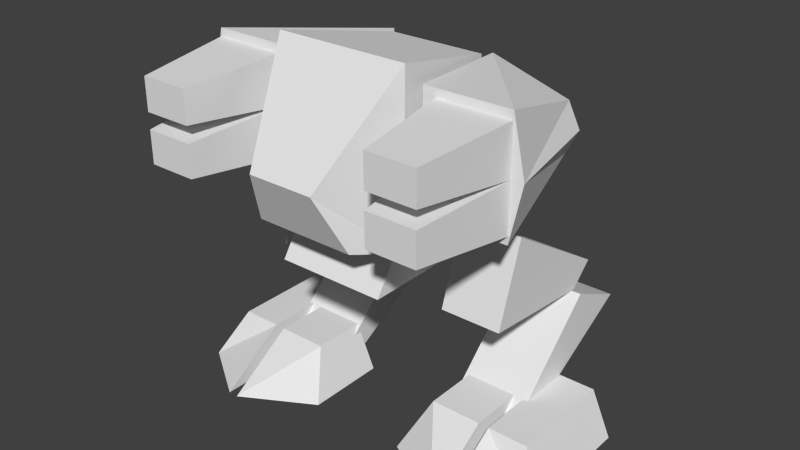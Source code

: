 # Source: walker.blend  (saved by Blender 2.63.0; exported with 4.5.12 LTS)
import bpy
from mathutils import Matrix  # noqa: F401  (used for matrix-valued properties, if any)

bpy.ops.wm.read_factory_settings(use_empty=True)
scene = bpy.context.scene
scene.name = 'Scene'

# ---- collections
col_collection_2 = bpy.data.collections.new('Collection 2'); scene.collection.children.link(col_collection_2)
col_collection_3 = bpy.data.collections.new('Collection 3'); scene.collection.children.link(col_collection_3)
col_collection_4 = bpy.data.collections.new('Collection 4'); scene.collection.children.link(col_collection_4)
col_collection_5 = bpy.data.collections.new('Collection 5'); scene.collection.children.link(col_collection_5)
col_collection_6 = bpy.data.collections.new('Collection 6'); scene.collection.children.link(col_collection_6)
col_collection_7 = bpy.data.collections.new('Collection 7'); scene.collection.children.link(col_collection_7)

# ---- world
world_world = bpy.data.worlds.new('World'); scene.world = world_world
world_world.color = (0.05088, 0.05088, 0.05088)
world_world.use_sun_shadow = False
world_world.sun_shadow_jitter_overblur = 0.0
world_world.cycles.sampling_method = 'MANUAL'
world_world.cycles.sample_map_resolution = 256

# ---- meshes
me_rfoot_002 = bpy.data.meshes.new('rfoot.002')
me_rfoot_002.from_pydata([(-14.2, 3.761, -0.5533), (-10.83, 3.761, -0.5533), (-15.88, 0.02252, -2.796), (-10.83, 0.02252, -6.161), (-14.2, 3.761, 8.419), (-10.83, 3.761, 8.419), (-15.88, 0.02252, 8.419), (-10.83, 0.02252, 8.419), (-5.785, 3.761, -0.5533), (-9.99, 3.761, -0.5533), (-4.102, 0.02252, -2.796), (-9.99, 0.02252, -6.161), (-5.785, 3.761, 3.933), (-9.99, 3.761, 3.933), (-4.102, 0.02252, 3.933), (-9.99, 0.02252, 3.933)], [], [(0, 2, 6, 4), (13, 12, 8, 9), (9, 11, 15, 13), (13, 15, 14, 12), (1, 0, 4, 5), (10, 8, 12, 14), (11, 9, 8, 10), (4, 6, 7, 5), (5, 7, 3, 1), (2, 0, 1, 3), (2, 3, 7, 6), (10, 14, 15, 11)])
_uv = me_rfoot_002.uv_layers.new(name='UVMap')
_uv.uv.foreach_set('vector', [0.2569, 0.7888, 0.3524, 0.7366, 0.3524, 0.9977, 0.2569, 0.9977, 0.1386, 0.921, 0.2215, 0.921, 0.2215, 0.8326, 0.1386, 0.8326, 0.7308, 0.9957, 0.5869, 0.8998, 0.846, 0.8998, 0.846, 0.9957, 0.1386, 0.921, 0.1386, 0.9946, 0.2546, 0.9946, 0.2215, 0.921, 0.01456, 0.6978, 0.09373, 0.6978, 0.09373, 0.9089, 0.01456, 0.9089, 0.3524, 0.7366, 0.4488, 0.7893, 0.4488, 0.8948, 0.3524, 0.8948, 0.1294, 0.7002, 0.1386, 0.8326, 0.2215, 0.8326, 0.2546, 0.7467, 0.09373, 0.9089, 0.1333, 0.9969, 0.01456, 0.9969, 0.01456, 0.9089, 0.3552, 0.8999, 0.3552, 0.9954, 0.7276, 0.9954, 0.5844, 0.8999, 0.1333, 0.5952, 0.09373, 0.6978, 0.01456, 0.6978, 0.001812, 0.5397, 0.8625, 0.9691, 0.8625, 0.9839, 0.8773, 0.9839, 0.8773, 0.9691, 0.8625, 0.9691, 0.8625, 0.9839, 0.8773, 0.9839, 0.8773, 0.9691])
me_rfoot_002.use_remesh_preserve_volume = False
me_rfoot_002.use_remesh_preserve_attributes = False
me_rfoot_002.use_mirror_vertex_groups = False
me_rfoot_002.update()
me_rfoot_001 = bpy.data.meshes.new('rfoot.001')
me_rfoot_001.from_pydata([(14.2, 3.761, -0.5533), (10.83, 3.761, -0.5533), (15.88, 0.02252, -2.796), (10.83, 0.02252, -6.161), (14.2, 3.761, 8.419), (10.83, 3.761, 8.419), (15.88, 0.02252, 8.419), (10.83, 0.02252, 8.419), (5.785, 3.761, -0.5533), (9.99, 3.761, -0.5533), (4.102, 0.02252, -2.796), (9.99, 0.02252, -6.161), (5.785, 3.761, 3.933), (9.99, 3.761, 3.933), (4.102, 0.02252, 3.933), (9.99, 0.02252, 3.933)], [], [(0, 4, 6, 2), (13, 9, 8, 12), (9, 13, 15, 11), (13, 12, 14, 15), (1, 5, 4, 0), (10, 14, 12, 8), (11, 10, 8, 9), (4, 5, 7, 6), (5, 1, 3, 7), (2, 3, 1, 0), (2, 6, 7, 3), (10, 11, 15, 14)])
_uv = me_rfoot_001.uv_layers.new(name='UVMap')
_uv.uv.foreach_set('vector', [0.2569, 0.7888, 0.2569, 0.9977, 0.3524, 0.9977, 0.3524, 0.7366, 0.1386, 0.921, 0.1386, 0.8326, 0.2215, 0.8326, 0.2215, 0.921, 0.7308, 0.9957, 0.846, 0.9957, 0.846, 0.8998, 0.5869, 0.8998, 0.1386, 0.921, 0.2215, 0.921, 0.2546, 0.9946, 0.1386, 0.9946, 0.01456, 0.6978, 0.01456, 0.9089, 0.09373, 0.9089, 0.09373, 0.6978, 0.3524, 0.7366, 0.3524, 0.8948, 0.4488, 0.8948, 0.4488, 0.7893, 0.1294, 0.7002, 0.2546, 0.7467, 0.2215, 0.8326, 0.1386, 0.8326, 0.09373, 0.9089, 0.01456, 0.9089, 0.01456, 0.9969, 0.1333, 0.9969, 0.3552, 0.8999, 0.5844, 0.8999, 0.7276, 0.9954, 0.3552, 0.9954, 0.1333, 0.5952, 0.001812, 0.5397, 0.01456, 0.6978, 0.09373, 0.6978, 0.8625, 0.9691, 0.8773, 0.9691, 0.8773, 0.9839, 0.8625, 0.9839, 0.8625, 0.9691, 0.8773, 0.9691, 0.8773, 0.9839, 0.8625, 0.9839])
me_rfoot_001.use_remesh_preserve_volume = False
me_rfoot_001.use_remesh_preserve_attributes = False
me_rfoot_001.use_mirror_vertex_groups = False
me_rfoot_001.update()
me_rleg_001 = bpy.data.meshes.new('rleg.001')
me_rleg_001.from_pydata([(11.24, 2.398, 2.501), (11.24, 7.888, 15.34), (11.24, 10.08, 10.5), (11.24, 1.379, 3.905), (5.468, 2.398, 2.501), (5.468, 7.888, 15.34), (5.468, 10.08, 10.5), (5.468, 1.379, 3.905)], [], [(5, 7, 3, 1), (5, 1, 2, 6), (0, 2, 1, 3), (6, 4, 7, 5), (7, 4, 0, 3), (2, 0, 4, 6)])
_uv = me_rleg_001.uv_layers.new(name='UVMap')
_uv.uv.foreach_set('vector', [0.8973, 0.7662, 0.8973, 0.9995, 0.9996, 0.9995, 0.9996, 0.7662, 0.775, 0.8955, 0.775, 0.7932, 0.6808, 0.7932, 0.6808, 0.8955, 0.78, 0.696, 0.78, 0.8937, 0.8629, 0.8958, 0.8087, 0.6901, 0.78, 0.8937, 0.78, 0.696, 0.8087, 0.6901, 0.8629, 0.8958, 0.4534, 0.8955, 0.4842, 0.8955, 0.4842, 0.7932, 0.4534, 0.7932, 0.6808, 0.7932, 0.4842, 0.7932, 0.4842, 0.8955, 0.6808, 0.8955])
me_rleg_001.use_remesh_preserve_volume = False
me_rleg_001.use_remesh_preserve_attributes = False
me_rleg_001.use_mirror_vertex_groups = False
me_rleg_001.update()
me_rleg = bpy.data.meshes.new('rleg')
me_rleg.from_pydata([(-11.24, 2.398, 2.501), (-11.24, 7.888, 15.34), (-11.24, 10.08, 10.5), (-11.24, 1.379, 3.905), (-5.468, 2.398, 2.501), (-5.468, 7.888, 15.34), (-5.468, 10.08, 10.5), (-5.468, 1.379, 3.905)], [], [(5, 1, 3, 7), (5, 6, 2, 1), (0, 3, 1, 2), (6, 5, 7, 4), (7, 3, 0, 4), (2, 6, 4, 0)])
_uv = me_rleg.uv_layers.new(name='UVMap')
_uv.uv.foreach_set('vector', [0.8973, 0.7662, 0.9996, 0.7662, 0.9996, 0.9995, 0.8973, 0.9995, 0.775, 0.8955, 0.6808, 0.8955, 0.6808, 0.7932, 0.775, 0.7932, 0.78, 0.696, 0.8087, 0.6901, 0.8629, 0.8958, 0.78, 0.8937, 0.78, 0.8937, 0.8629, 0.8958, 0.8087, 0.6901, 0.78, 0.696, 0.4534, 0.8955, 0.4534, 0.7932, 0.4842, 0.7932, 0.4842, 0.8955, 0.6808, 0.7932, 0.6808, 0.8955, 0.4842, 0.8955, 0.4842, 0.7932])
me_rleg.use_remesh_preserve_volume = False
me_rleg.use_remesh_preserve_attributes = False
me_rleg.use_mirror_vertex_groups = False
me_rleg.update()
me_rthigh_002 = bpy.data.meshes.new('rthigh.002')
me_rthigh_002.from_pydata([(10.53, 10.19, 10.64), (10.53, 17.8, 2.895), (10.53, 11.08, 0.6698), (10.53, 11.99, 12.51), (5.467, 10.19, 10.64), (5.467, 17.8, 2.895), (5.467, 11.08, 0.6698), (5.467, 11.99, 12.51), (7.061, 8.016, 10.52), (7.061, 8.12, 12.63), (8.894, 8.12, 12.63), (8.894, 8.016, 10.52), (7.061, 11.88, 10.33), (7.061, 11.98, 12.44), (8.894, 11.98, 12.44), (8.894, 11.88, 10.33)], [], [(1, 5, 7, 3), (2, 1, 3, 0), (5, 6, 4, 7), (3, 7, 4, 0), (0, 4, 6, 2), (2, 6, 5, 1), (12, 8, 9, 13), (13, 9, 10, 14), (14, 10, 11, 15), (15, 11, 8, 12), (8, 11, 10, 9)])
_uv = me_rthigh_002.uv_layers.new(name='UVMap')
_uv.uv.foreach_set('vector', [0.9982, 0.4923, 0.8991, 0.4923, 0.8991, 0.7123, 0.9982, 0.7123, 0.762, 0.5236, 0.8965, 0.4947, 0.8938, 0.713, 0.8453, 0.6993, 0.8965, 0.4947, 0.762, 0.5236, 0.8453, 0.6993, 0.8938, 0.713, 0.9982, 0.7123, 0.8991, 0.7123, 0.8991, 0.763, 0.9982, 0.763, 0.7736, 0.7865, 0.7736, 0.6743, 0.5516, 0.6743, 0.5516, 0.7865, 0.9982, 0.3536, 0.8991, 0.3536, 0.8991, 0.4923, 0.9982, 0.4923, 0.8561, 0.9894, 0.8831, 0.9894, 0.8831, 0.9624, 0.8561, 0.9624, 0.8831, 0.9624, 0.8561, 0.9624, 0.8561, 0.9894, 0.8831, 0.9894, 0.8561, 0.9894, 0.8831, 0.9894, 0.8831, 0.9624, 0.8561, 0.9624, 0.8831, 0.9624, 0.8561, 0.9624, 0.8561, 0.9894, 0.8831, 0.9894, 0.8561, 0.9894, 0.8831, 0.9894, 0.8831, 0.9624, 0.8561, 0.9624])
me_rthigh_002.use_remesh_preserve_volume = False
me_rthigh_002.use_remesh_preserve_attributes = False
me_rthigh_002.use_mirror_vertex_groups = False
me_rthigh_002.update()
me_rthigh = bpy.data.meshes.new('rthigh')
me_rthigh.from_pydata([(-10.53, 10.19, 10.64), (-10.53, 17.8, 2.895), (-10.53, 11.08, 0.6698), (-10.53, 11.99, 12.51), (-5.467, 10.19, 10.64), (-5.467, 17.8, 2.895), (-5.467, 11.08, 0.6698), (-5.467, 11.99, 12.51), (-7.061, 8.016, 10.52), (-7.061, 8.12, 12.63), (-8.894, 8.12, 12.63), (-8.894, 8.016, 10.52), (-7.061, 11.88, 10.33), (-7.061, 11.98, 12.44), (-8.894, 11.98, 12.44), (-8.894, 11.88, 10.33)], [], [(1, 3, 7, 5), (2, 0, 3, 1), (5, 7, 4, 6), (3, 0, 4, 7), (0, 2, 6, 4), (2, 1, 5, 6), (12, 13, 9, 8), (13, 14, 10, 9), (14, 15, 11, 10), (15, 12, 8, 11), (8, 9, 10, 11)])
_uv = me_rthigh.uv_layers.new(name='UVMap')
_uv.uv.foreach_set('vector', [0.9982, 0.4923, 0.9982, 0.7123, 0.8991, 0.7123, 0.8991, 0.4923, 0.762, 0.5236, 0.8453, 0.6993, 0.8938, 0.713, 0.8965, 0.4947, 0.8965, 0.4947, 0.8938, 0.713, 0.8453, 0.6993, 0.762, 0.5236, 0.9982, 0.7123, 0.9982, 0.763, 0.8991, 0.763, 0.8991, 0.7123, 0.7736, 0.7865, 0.5516, 0.7865, 0.5516, 0.6743, 0.7736, 0.6743, 0.9982, 0.3536, 0.9982, 0.4923, 0.8991, 0.4923, 0.8991, 0.3536, 0.8561, 0.9894, 0.8561, 0.9624, 0.8831, 0.9624, 0.8831, 0.9894, 0.8831, 0.9624, 0.8831, 0.9894, 0.8561, 0.9894, 0.8561, 0.9624, 0.8561, 0.9894, 0.8561, 0.9624, 0.8831, 0.9624, 0.8831, 0.9894, 0.8831, 0.9624, 0.8831, 0.9894, 0.8561, 0.9894, 0.8561, 0.9624, 0.8561, 0.9894, 0.8561, 0.9624, 0.8831, 0.9624, 0.8831, 0.9894])
me_rthigh.use_remesh_preserve_volume = False
me_rthigh.use_remesh_preserve_attributes = False
me_rthigh.use_mirror_vertex_groups = False
me_rthigh.update()
me_sleeve = bpy.data.meshes.new('sleeve')
me_sleeve.from_pydata([(11.91, 24.72, 7.24), (7.913, 21.44, -10.35), (11.91, 21.44, -10.35), (13.91, 24.72, -2.356), (12.91, 20.13, -2.356), (7.913, 24.07, -10.35), (11.91, 24.07, -10.35), (6.913, 20.79, -2.356), (10.91, 26.69, 7.24), (4.514, 28.66, 7.24), (5.913, 29.31, -2.356), (5.913, 20.13, -2.356), (4.514, 20.79, 7.24), (10.91, 22.75, 7.24), (12.91, 28.66, -2.356), (12.91, 24.72, -2.356), (6.913, 24.72, -2.356), (6.913, 28.66, -2.356), (11.91, 25.38, -10.35), (7.913, 25.38, -10.35), (11.91, 28.0, -10.35), (7.913, 28.0, -10.35), (12.91, 20.79, -2.356), (12.91, 29.31, -2.356), (-12.91, 20.79, -2.356), (-7.913, 28.0, -10.35), (-11.91, 28.0, -10.35), (-7.913, 25.38, -10.35), (-11.91, 25.38, -10.35), (-6.913, 28.66, -2.356), (-6.913, 24.72, -2.356), (-12.91, 24.72, -2.356), (-12.91, 28.66, -2.356), (-10.91, 22.75, 7.24), (-4.514, 20.79, 7.24), (-5.913, 20.13, -2.356), (-6.913, 20.79, -2.356), (-11.91, 24.07, -10.35), (-7.913, 24.07, -10.35), (-12.91, 20.13, -2.356), (-13.91, 24.72, -2.356), (-11.91, 21.44, -10.35), (-7.913, 21.44, -10.35), (-11.91, 24.72, 7.24), (-12.91, 29.31, -2.356), (-5.913, 29.31, -2.356), (-4.514, 28.66, 7.24), (-10.91, 26.69, 7.24)], [], [(6, 2, 1, 5), (3, 23, 8, 0), (21, 17, 14, 20), (1, 2, 22, 7), (2, 6, 15, 22), (6, 5, 16, 15), (23, 10, 9, 8), (3, 0, 13, 4), (3, 4, 11), (9, 12, 13, 8), (23, 3, 11, 10), (13, 0, 8), (11, 12, 9, 10), (4, 13, 12, 11), (5, 1, 7, 16), (20, 14, 15, 18), (18, 15, 16, 19), (18, 19, 21, 20), (19, 16, 17, 21), (27, 25, 29, 30), (28, 26, 25, 27), (28, 27, 30, 31), (26, 28, 31, 32), (38, 30, 36, 42), (39, 35, 34, 33), (35, 45, 46, 34), (33, 47, 43), (44, 45, 35, 40), (46, 47, 33, 34), (40, 35, 39), (40, 39, 33, 43), (44, 47, 46, 45), (37, 31, 30, 38), (41, 24, 31, 37), (42, 36, 24, 41), (25, 26, 32, 29), (40, 43, 47, 44), (37, 38, 42, 41)])
_uv = me_sleeve.uv_layers.new(name='UVMap')
_uv.uv.foreach_set('vector', [0.3856, 0.7107, 0.3856, 0.6798, 0.4307, 0.6798, 0.4307, 0.7107, 0.7413, 0.2198, 0.8417, 0.2441, 0.8473, 0.02116, 0.7996, 0.01241, 0.8767, 0.9762, 0.8652, 0.9762, 0.8652, 0.9877, 0.8767, 0.9877, 0.8652, 0.9877, 0.8652, 0.9762, 0.8767, 0.9762, 0.8767, 0.9877, 0.8767, 0.9762, 0.8767, 0.9877, 0.8652, 0.9877, 0.8652, 0.9762, 0.8652, 0.9877, 0.8652, 0.9762, 0.8767, 0.9762, 0.8767, 0.9877, 0.8417, 0.2441, 0.9932, 0.2176, 0.9934, 0.003991, 0.8473, 0.02116, 0.7413, 0.2198, 0.7996, 0.01241, 0.8473, 0.02116, 0.8417, 0.2441, 0.003034, 0.1021, 0.02379, 0.1974, 0.1691, 0.1974, 0.3704, 0.02035, 0.3704, 0.1838, 0.5033, 0.1429, 0.5033, 0.0612, 0.02379, 0.006728, 0.003034, 0.1021, 0.1691, 0.1974, 0.1691, 0.006728, 0.5033, 0.1429, 0.524, 0.1021, 0.5033, 0.0612, 0.1691, 0.1974, 0.3704, 0.1838, 0.3704, 0.02035, 0.1691, 0.006728, 0.8417, 0.2441, 0.8473, 0.02116, 0.9934, 0.003991, 0.9932, 0.2176, 0.8767, 0.9762, 0.8767, 0.9877, 0.8652, 0.9877, 0.8652, 0.9762, 0.8652, 0.9877, 0.8767, 0.9877, 0.8767, 0.9762, 0.8652, 0.9762, 0.8767, 0.9762, 0.8652, 0.9762, 0.8652, 0.9877, 0.8767, 0.9877, 0.3856, 0.6798, 0.4307, 0.6798, 0.4307, 0.7107, 0.3856, 0.7107, 0.8652, 0.9877, 0.8767, 0.9877, 0.8767, 0.9762, 0.8652, 0.9762, 0.8767, 0.9762, 0.8767, 0.9877, 0.8652, 0.9877, 0.8652, 0.9762, 0.4307, 0.6798, 0.4307, 0.7107, 0.3856, 0.7107, 0.3856, 0.6798, 0.8652, 0.9877, 0.8652, 0.9762, 0.8767, 0.9762, 0.8767, 0.9877, 0.8767, 0.9762, 0.8767, 0.9877, 0.8652, 0.9877, 0.8652, 0.9762, 0.8652, 0.9877, 0.8767, 0.9877, 0.8767, 0.9762, 0.8652, 0.9762, 0.8417, 0.2441, 0.9932, 0.2176, 0.9934, 0.003991, 0.8473, 0.02116, 0.1691, 0.1974, 0.1691, 0.006728, 0.3704, 0.02035, 0.3704, 0.1838, 0.5033, 0.1429, 0.5033, 0.0612, 0.524, 0.1021, 0.02379, 0.006728, 0.1691, 0.006728, 0.1691, 0.1974, 0.003034, 0.1021, 0.3704, 0.02035, 0.5033, 0.0612, 0.5033, 0.1429, 0.3704, 0.1838, 0.003034, 0.1021, 0.1691, 0.1974, 0.02379, 0.1974, 0.7413, 0.2198, 0.8417, 0.2441, 0.8473, 0.02116, 0.7996, 0.01241, 0.8417, 0.2441, 0.8473, 0.02116, 0.9934, 0.003991, 0.9932, 0.2176, 0.8767, 0.9762, 0.8652, 0.9762, 0.8652, 0.9877, 0.8767, 0.9877, 0.8652, 0.9877, 0.8767, 0.9877, 0.8767, 0.9762, 0.8652, 0.9762, 0.8767, 0.9762, 0.8652, 0.9762, 0.8652, 0.9877, 0.8767, 0.9877, 0.8652, 0.9877, 0.8652, 0.9762, 0.8767, 0.9762, 0.8767, 0.9877, 0.7413, 0.2198, 0.7996, 0.01241, 0.8473, 0.02116, 0.8417, 0.2441, 0.4307, 0.7107, 0.3856, 0.7107, 0.3856, 0.6798, 0.4307, 0.6798])
me_sleeve.use_remesh_preserve_volume = False
me_sleeve.use_remesh_preserve_attributes = False
me_sleeve.use_mirror_vertex_groups = False
me_sleeve.update()
me_torso = bpy.data.meshes.new('torso')
me_torso.from_pydata([(4.105, 28.68, 6.47), (1.368, 18.6, 10.5), (1.368, 25.32, 10.5), (-1.368, 18.6, 10.5), (-1.368, 25.32, 10.5), (-4.105, 17.49, 6.47), (-4.105, 28.68, 6.47), (-5.474, 17.49, -3.607), (-5.474, 30.92, -3.607), (-4.105, 18.6, -7.637), (-2.737, 23.08, -9.653), (4.105, 17.49, 6.47), (5.474, 17.49, -3.607), (5.474, 30.92, -3.607), (4.105, 18.6, -7.637), (2.737, 23.08, -9.653)], [], [(1, 11, 0, 2), (13, 0, 11, 12), (13, 8, 6, 0), (8, 13, 15, 10), (4, 3, 1, 2), (10, 15, 14, 9), (3, 4, 6, 5), (4, 2, 0, 6), (12, 14, 15, 13), (7, 8, 10, 9), (8, 7, 5, 6), (12, 7, 9, 14), (11, 5, 7, 12), (1, 3, 5, 11)])
_uv = me_torso.uv_layers.new(name='UVMap')
_uv.uv.foreach_set('vector', [0.5727, 0.6114, 0.5505, 0.5113, 0.7801, 0.513, 0.7105, 0.6124, 0.8276, 0.3048, 0.7801, 0.513, 0.5505, 0.5113, 0.552, 0.3028, 0.277, 0.4021, 0.277, 0.5987, 0.09163, 0.5741, 0.09163, 0.4267, 0.277, 0.5987, 0.277, 0.4021, 0.4547, 0.4513, 0.4547, 0.5495, 0.7105, 0.6124, 0.5727, 0.6114, 0.5723, 0.6675, 0.7101, 0.6686, 0.4547, 0.5495, 0.4547, 0.4513, 0.5429, 0.4267, 0.5429, 0.5741, 0.5727, 0.6114, 0.7105, 0.6124, 0.7801, 0.513, 0.5505, 0.5113, -0.002566, 0.525, -0.002566, 0.4758, 0.09163, 0.4267, 0.09163, 0.5741, 0.552, 0.3028, 0.5749, 0.2155, 0.6678, 0.1675, 0.8276, 0.3048, 0.552, 0.3028, 0.8276, 0.3048, 0.6678, 0.1675, 0.5749, 0.2155, 0.8276, 0.3048, 0.552, 0.3028, 0.5505, 0.5113, 0.7801, 0.513, 0.3242, 0.1909, 0.5084, 0.1909, 0.4854, 0.2379, 0.3472, 0.2379, 0.09233, 0.5738, 0.09233, 0.4262, 0.2734, 0.4016, 0.2734, 0.5984, -0.001942, 0.5246, -0.001942, 0.4754, 0.09177, 0.4262, 0.09177, 0.5738])
me_torso.use_remesh_preserve_volume = False
me_torso.use_remesh_preserve_attributes = False
me_torso.use_mirror_vertex_groups = False
me_torso.update()
me_pelvis = bpy.data.meshes.new('pelvis')
me_pelvis.from_pydata([(-4.486, 14.25, 6.143), (-4.486, 17.37, 4.066), (-4.486, 14.25, -5.281), (-4.486, 17.37, -3.204), (4.486, 14.25, 6.143), (4.486, 17.37, 4.066), (4.486, 14.25, -5.281), (4.486, 17.37, -3.204)], [], [(1, 0, 4, 5), (7, 5, 4, 6), (3, 1, 5, 7), (3, 2, 0, 1), (2, 3, 7, 6), (0, 2, 6, 4)])
_uv = me_pelvis.uv_layers.new(name='UVMap')
_uv.uv.foreach_set('vector', [0.4776, 0.2437, 0.5414, 0.2437, 0.5414, 0.3964, 0.4776, 0.3964, 0.4776, 0.2438, 0.3538, 0.2438, 0.3184, 0.1907, 0.513, 0.1907, 0.3539, 0.2437, 0.4776, 0.2437, 0.4776, 0.3964, 0.3539, 0.3964, 0.4776, 0.2438, 0.513, 0.1907, 0.3184, 0.1907, 0.3538, 0.2438, 0.2902, 0.2437, 0.3539, 0.2437, 0.3539, 0.3964, 0.2902, 0.3964, 0.3541, 0.4008, 0.3541, 0.2429, 0.4782, 0.2429, 0.4782, 0.4008])
me_pelvis.use_remesh_preserve_volume = False
me_pelvis.use_remesh_preserve_attributes = False
me_pelvis.use_mirror_vertex_groups = False
me_pelvis.update()

# ---- objects
ob_rfoot = bpy.data.objects.new('rfoot', me_rfoot_002)
ob_lfoot = bpy.data.objects.new('lfoot', me_rfoot_001)
ob_lleg = bpy.data.objects.new('lleg', me_rleg_001)
ob_rleg = bpy.data.objects.new('rleg', me_rleg)
ob_lthigh = bpy.data.objects.new('lthigh', me_rthigh_002)
ob_rthigh = bpy.data.objects.new('rthigh', me_rthigh)
ob_sleeve = bpy.data.objects.new('sleeve', me_sleeve)
ob_torso = bpy.data.objects.new('torso', me_torso)
ob_pelvis = bpy.data.objects.new('pelvis', me_pelvis)

# ---- transforms, parenting, visibility, modifiers, constraints
ob_rfoot.location = (0.0, 0.0, 0.0)
ob_rfoot.rotation_euler = (1.571, 0.0, 3.142)
ob_rfoot.scale = (0.05, 0.05, 0.05)
ob_rfoot.lineart.crease_threshold = 0.0
ob_lfoot.location = (0.0, 0.0, 0.0)
ob_lfoot.rotation_euler = (1.571, 0.0, 3.142)
ob_lfoot.scale = (0.05, 0.05, 0.05)
ob_lfoot.lineart.crease_threshold = 0.0
ob_lleg.location = (0.0, 0.0, 0.0)
ob_lleg.rotation_euler = (1.571, 0.0, 3.142)
ob_lleg.scale = (0.05, 0.05, 0.05)
ob_lleg.lineart.crease_threshold = 0.0
ob_rleg.location = (0.0, 0.0, 0.0)
ob_rleg.rotation_euler = (1.571, 0.0, 3.142)
ob_rleg.scale = (0.05, 0.05, 0.05)
ob_rleg.lineart.crease_threshold = 0.0
ob_lthigh.location = (0.0, 0.0, 0.0)
ob_lthigh.rotation_euler = (1.571, 0.0, 3.142)
ob_lthigh.scale = (0.05, 0.05, 0.05)
ob_lthigh.lineart.crease_threshold = 0.0
ob_rthigh.location = (0.0, 0.0, 0.0)
ob_rthigh.rotation_euler = (1.571, 0.0, 3.142)
ob_rthigh.scale = (0.05, 0.05, 0.05)
ob_rthigh.lineart.crease_threshold = 0.0
ob_sleeve.location = (0.0, 0.0, 0.0)
ob_sleeve.rotation_euler = (1.571, 0.0, 3.142)
ob_sleeve.scale = (0.05, 0.05, 0.05)
ob_sleeve.lineart.crease_threshold = 0.0
ob_torso.location = (0.0, 0.0, 0.0)
ob_torso.rotation_euler = (1.571, 0.0, 3.142)
ob_torso.scale = (0.05, 0.05, 0.05)
ob_torso.lineart.crease_threshold = 0.0
ob_pelvis.location = (0.0, 0.0, 0.0)
ob_pelvis.rotation_euler = (1.571, 0.0, 3.142)
ob_pelvis.scale = (0.05, 0.05, 0.05)
ob_pelvis.lineart.crease_threshold = 0.0

# ---- collection membership
col_collection_2.objects.link(ob_rfoot)
col_collection_2.objects.link(ob_lfoot)
col_collection_3.objects.link(ob_lleg)
col_collection_3.objects.link(ob_rleg)
col_collection_4.objects.link(ob_lthigh)
col_collection_4.objects.link(ob_rthigh)
col_collection_5.objects.link(ob_sleeve)
col_collection_6.objects.link(ob_torso)
col_collection_7.objects.link(ob_pelvis)

# ---- scene / render settings (as saved in the file)
scene.frame_start = 1; scene.frame_end = 250; scene.frame_set(2)
scene.render.engine = 'BLENDER_EEVEE_NEXT'
scene.render.image_settings.color_mode = 'RGB'
scene.render.image_settings.compression = 90
scene.render.resolution_percentage = 50
scene.render.dither_intensity = 0.0
scene.render.bake_margin = 2
scene.render.bake_bias = 0.0
scene.cycles.use_denoising = False
scene.cycles.samples = 10
scene.cycles.sampling_pattern = 'TABULATED_SOBOL'
scene.cycles.light_sampling_threshold = 0.0
scene.cycles.use_adaptive_sampling = False
scene.cycles.use_light_tree = False
scene.cycles.blur_glossy = 0.0
scene.cycles.volume_bounces = 1
scene.cycles.pixel_filter_type = 'GAUSSIAN'
scene.cycles.sample_clamp_indirect = 0.0
scene.view_settings.view_transform = 'Standard'
bpy.context.view_layer.update()

# ---- added for rendering (the .blend has no active camera and no usable light): camera, sun
cam_auto = bpy.data.cameras.new('AutoCamera')
cam_auto.lens = 50.0
cam_auto.sensor_width = 36.0
cam_auto.clip_end = 1000.0
ob_auto_camera = bpy.data.objects.new('AutoCamera', cam_auto)
scene.collection.objects.link(ob_auto_camera)
ob_auto_camera.location = (2.36939, -2.71868, 2.66909)
ob_auto_camera.rotation_euler = (1.09748, -7.21219e-08, 0.694738)
scene.camera = ob_auto_camera
light_auto_sun = bpy.data.lights.new('AutoSun', 'SUN')
light_auto_sun.energy = 3.0
light_auto_sun.angle = 0.0523599
ob_auto_sun = bpy.data.objects.new('AutoSun', light_auto_sun)
scene.collection.objects.link(ob_auto_sun)
ob_auto_sun.rotation_euler = (0.872665, 0.174533, 0.523599)
bpy.context.view_layer.update()
